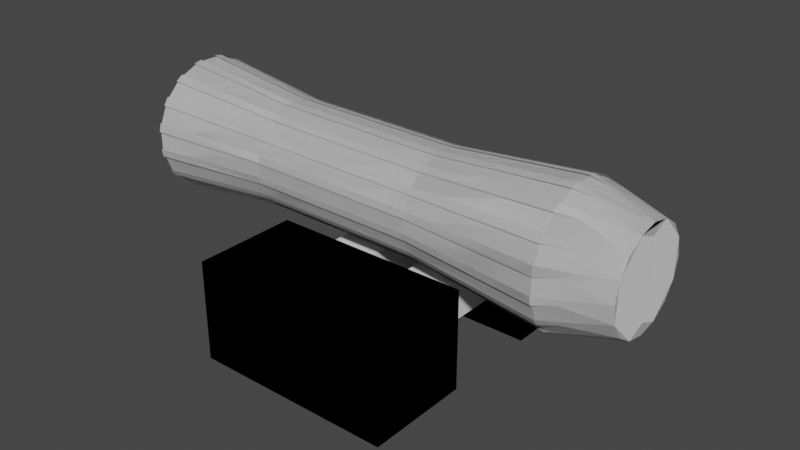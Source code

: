 # Source: cannon.blend  (saved by Blender 2.80.75; exported with 4.5.12 LTS)
import bpy
from mathutils import Matrix  # noqa: F401  (used for matrix-valued properties, if any)

bpy.ops.wm.read_factory_settings(use_empty=True)
scene = bpy.context.scene
scene.name = 'Scene'

# ---- collections
col_collection = bpy.data.collections.new('Collection'); scene.collection.children.link(col_collection)

# ---- materials (node trees are filled in below, after node groups)
mat_material = bpy.data.materials.new('Material')
mat_material.alpha_threshold = 0.0
mat_material.use_transparent_shadow = False
mat_material.line_color = (0.0, 0.0, 0.0, 1.0)

# ---- material node trees
mat_material.use_nodes = True; mat_material.node_tree.nodes.clear()
_N = mat_material.node_tree.nodes; _L = mat_material.node_tree.links
n0 = _N.new('ShaderNodeOutputMaterial'); n0.name = 'Material Output'; n0.location = (300, 300)
n1 = _N.new('ShaderNodeBsdfPrincipled'); n1.name = 'Principled BSDF'; n1.location = (10, 300)
n1.distribution = 'GGX'
n1.subsurface_method = 'BURLEY'
n1.inputs[2].default_value = 0.4
n1.inputs[3].default_value = 1.45
n1.inputs[27].default_value = (0.0, 0.0, 0.0, 1.0)
n1.inputs[28].default_value = 1.0
_L.new(n1.outputs[0], n0.inputs[0])
n0.is_active_output = True

# ---- world
world_world = bpy.data.worlds.new('World'); scene.world = world_world
world_world.use_nodes = True; world_world.node_tree.nodes.clear()
_N = world_world.node_tree.nodes; _L = world_world.node_tree.links
n0 = _N.new('ShaderNodeOutputWorld'); n0.name = 'World Output'; n0.location = (300, 300)
n1 = _N.new('ShaderNodeBackground'); n1.name = 'Background'; n1.location = (10, 300)
n1.inputs[0].default_value = (0.05088, 0.05088, 0.05088, 1.0)
_L.new(n1.outputs[0], n0.inputs[0])
n0.is_active_output = True
world_world.color = (0.05088, 0.05088, 0.05088)
world_world.use_sun_shadow = False
world_world.sun_shadow_jitter_overblur = 0.0

# ---- meshes
me_cube = bpy.data.meshes.new('Cube')
me_cube.from_pydata([(0.7043, 0.3671, 0.3509), (0.7043, 0.3671, -0.3509), (0.7043, -0.3671, 0.3509), (0.7043, -0.3671, -0.3509), (-0.7043, 0.3671, 0.3509), (-0.7043, 0.3671, -0.3509), (-0.7043, -0.3671, 0.3509), (-0.7043, -0.3671, -0.3509), (0.7043, 0.3671, 0.3509), (0.7043, 0.3671, -0.3509), (0.7043, -0.3671, 0.3509), (0.7043, -0.3671, -0.3509), (-0.7043, 0.3671, 0.3509), (-0.7043, 0.3671, -0.3509), (-0.7043, -0.3671, 0.3509), (-0.7043, -0.3671, -0.3509)], [], [(0, 2, 6, 4), (3, 7, 6, 2), (7, 5, 4, 6), (5, 7, 3, 1), (1, 3, 2, 0), (5, 1, 0, 4), (8, 12, 14, 10), (11, 10, 14, 15), (15, 14, 12, 13), (13, 9, 11, 15), (9, 8, 10, 11), (13, 12, 8, 9)])
_uv = me_cube.uv_layers.new(name='UVMap')
_uv.uv.foreach_set('vector', [0.375, 0.0, 0.375, 0.25, 0.625, 0.25, 0.625, 0.0, 0.375, 0.25, 0.375, 0.5, 0.625, 0.5, 0.625, 0.25, 0.375, 0.5, 0.375, 0.75, 0.625, 0.75, 0.625, 0.5, 0.375, 0.75, 0.375, 1.0, 0.625, 1.0, 0.625, 0.75, 0.125, 0.5, 0.125, 0.75, 0.375, 0.75, 0.375, 0.5, 0.625, 0.5, 0.625, 0.75, 0.875, 0.75, 0.875, 0.5, 0.375, 0.0, 0.625, 0.0, 0.625, 0.25, 0.375, 0.25, 0.375, 0.25, 0.625, 0.25, 0.625, 0.5, 0.375, 0.5, 0.375, 0.5, 0.625, 0.5, 0.625, 0.75, 0.375, 0.75, 0.375, 0.75, 0.625, 0.75, 0.625, 1.0, 0.375, 1.0, 0.125, 0.5, 0.375, 0.5, 0.375, 0.75, 0.125, 0.75, 0.625, 0.5, 0.875, 0.5, 0.875, 0.75, 0.625, 0.75])
me_cube.materials.append(mat_material)
me_cube.use_remesh_preserve_volume = False
me_cube.use_remesh_preserve_attributes = False
me_cube.use_mirror_vertex_groups = False
me_cube.update()
me_cube_001 = bpy.data.meshes.new('Cube.001')
me_cube_001.from_pydata([(0.7043, 0.3671, 0.3509), (0.7043, 0.3671, -0.3509), (0.7043, -0.3671, 0.3509), (0.7043, -0.3671, -0.3509), (-0.7043, 0.3671, 0.3509), (-0.7043, 0.3671, -0.3509), (-0.7043, -0.3671, 0.3509), (-0.7043, -0.3671, -0.3509), (0.7043, 0.3671, 0.3509), (0.7043, 0.3671, -0.3509), (0.7043, -0.3671, 0.3509), (0.7043, -0.3671, -0.3509), (-0.7043, 0.3671, 0.3509), (-0.7043, 0.3671, -0.3509), (-0.7043, -0.3671, 0.3509), (-0.7043, -0.3671, -0.3509)], [], [(0, 2, 6, 4), (3, 7, 6, 2), (7, 5, 4, 6), (5, 7, 3, 1), (1, 3, 2, 0), (5, 1, 0, 4), (8, 12, 14, 10), (11, 10, 14, 15), (15, 14, 12, 13), (13, 9, 11, 15), (9, 8, 10, 11), (13, 12, 8, 9)])
_uv = me_cube_001.uv_layers.new(name='UVMap')
_uv.uv.foreach_set('vector', [0.375, 0.0, 0.375, 0.25, 0.625, 0.25, 0.625, 0.0, 0.375, 0.25, 0.375, 0.5, 0.625, 0.5, 0.625, 0.25, 0.375, 0.5, 0.375, 0.75, 0.625, 0.75, 0.625, 0.5, 0.375, 0.75, 0.375, 1.0, 0.625, 1.0, 0.625, 0.75, 0.125, 0.5, 0.125, 0.75, 0.375, 0.75, 0.375, 0.5, 0.625, 0.5, 0.625, 0.75, 0.875, 0.75, 0.875, 0.5, 0.375, 0.0, 0.625, 0.0, 0.625, 0.25, 0.375, 0.25, 0.375, 0.25, 0.625, 0.25, 0.625, 0.5, 0.375, 0.5, 0.375, 0.5, 0.625, 0.5, 0.625, 0.75, 0.375, 0.75, 0.375, 0.75, 0.625, 0.75, 0.625, 1.0, 0.375, 1.0, 0.125, 0.5, 0.375, 0.5, 0.375, 0.75, 0.125, 0.75, 0.625, 0.5, 0.875, 0.5, 0.875, 0.75, 0.625, 0.75])
me_cube_001.materials.append(mat_material)
me_cube_001.use_remesh_preserve_volume = False
me_cube_001.use_remesh_preserve_attributes = False
me_cube_001.use_mirror_vertex_groups = False
me_cube_001.update()
me_cylinder_001 = bpy.data.meshes.new('Cylinder.001')
me_cylinder_001.from_pydata([(-1.719, 0.4625, 0.14), (-1.722, 0.4625, -0.1086), (1.324, 0.4582, 0.1123), (1.771, 0.3531, -0.01615), (1.322, 0.4582, -0.1364), (-1.721, 0.4749, -0.04646), (-1.723, 0.3797, -0.2762), (1.769, 0.3262, -0.1513), (1.32, 0.3758, -0.3023), (1.322, 0.4709, -0.07258), (-1.723, 0.415, -0.2235), (-1.724, 0.2391, -0.3993), (1.768, 0.2497, -0.2659), (1.319, 0.2361, -0.424), (1.321, 0.4119, -0.2482), (-1.724, 0.2919, -0.3641), (-1.725, 0.06215, -0.4592), (1.768, 0.1351, -0.3424), (1.319, 0.06051, -0.483), (1.32, 0.2902, -0.3879), (-1.725, 0.1243, -0.4469), (-1.725, -0.1243, -0.4469), (1.767, -2.178e-08, -0.3693), (1.319, -0.1243, -0.4703), (1.319, 0.1243, -0.4703), (-1.725, -0.06215, -0.4592), (-1.724, -0.2919, -0.3641), (1.768, -0.1351, -0.3424), (1.32, -0.2902, -0.3879), (1.319, -0.06051, -0.483), (-1.724, -0.2391, -0.3993), (-1.723, -0.415, -0.2235), (1.768, -0.2497, -0.2659), (1.321, -0.4119, -0.2482), (1.319, -0.2361, -0.424), (-1.723, -0.3797, -0.2762), (-1.721, -0.4749, -0.04646), (1.769, -0.3262, -0.1513), (1.322, -0.4709, -0.07258), (1.32, -0.3758, -0.3023), (-1.722, -0.4625, -0.1086), (-1.719, -0.4625, 0.14), (1.771, -0.3531, -0.01615), (1.324, -0.4582, 0.1123), (1.322, -0.4582, -0.1364), (-1.72, -0.4749, 0.07785), (-1.718, -0.3797, 0.3076), (1.772, -0.3262, 0.119), (1.326, -0.3758, 0.2782), (1.324, -0.4709, 0.04844), (-1.718, -0.415, 0.2549), (-1.717, -0.2392, 0.4307), (1.773, -0.2497, 0.2335), (1.327, -0.2361, 0.3999), (1.325, -0.4119, 0.2241), (-1.717, -0.2919, 0.3955), (-1.716, -0.06215, 0.4906), (1.774, -0.1351, 0.3101), (1.327, -0.06051, 0.4589), (1.326, -0.2902, 0.3637), (-1.716, -0.1243, 0.4783), (-1.716, 0.1243, 0.4783), (1.774, -2.178e-08, 0.337), (1.327, 0.1243, 0.4462), (1.327, -0.1243, 0.4462), (-1.716, 0.06215, 0.4906), (-1.717, 0.2919, 0.3955), (1.774, 0.1351, 0.3101), (1.326, 0.2902, 0.3637), (1.327, 0.06051, 0.4589), (-1.717, 0.2392, 0.4307), (-1.718, 0.415, 0.2549), (1.773, 0.2497, 0.2335), (1.325, 0.4119, 0.2241), (1.327, 0.2361, 0.3999), (-1.718, 0.3797, 0.3076), (-1.72, 0.4749, 0.07785), (1.772, 0.3262, 0.119), (1.324, 0.4709, 0.04844), (1.326, 0.3758, 0.2782), (-0.8538, 0.3684, 0.107), (-0.2465, 0.3675, 0.1015), (0.3608, 0.3667, 0.09595), (0.359, 0.3667, -0.1025), (-0.2483, 0.3675, -0.09698), (-0.8557, 0.3684, -0.09144), (0.3578, 0.3008, -0.2353), (-0.2496, 0.3016, -0.2301), (-0.8569, 0.3024, -0.2249), (-0.8552, 0.3783, -0.0415), (-0.2479, 0.3775, -0.04672), (0.3594, 0.3767, -0.05193), (0.3569, 0.1891, -0.3327), (-0.2504, 0.1897, -0.3278), (-0.8578, 0.1903, -0.3229), (-0.8565, 0.3307, -0.1825), (-0.2492, 0.33, -0.1875), (0.3581, 0.3294, -0.1924), (0.3564, 0.04864, -0.38), (-0.2509, 0.04897, -0.3753), (-0.8582, 0.0493, -0.3705), (-0.8575, 0.2327, -0.2946), (-0.2502, 0.2323, -0.2993), (0.3571, 0.232, -0.3041), (0.3565, -0.09923, -0.37), (-0.2508, -0.09923, -0.3653), (-0.8581, -0.09923, -0.3606), (-0.8581, 0.09923, -0.3606), (-0.2508, 0.09923, -0.3653), (0.3565, 0.09923, -0.37), (0.3571, -0.232, -0.3041), (-0.2502, -0.2323, -0.2993), (-0.8575, -0.2327, -0.2946), (-0.8582, -0.0493, -0.3705), (-0.2509, -0.04897, -0.3753), (0.3564, -0.04864, -0.38), (0.3581, -0.3294, -0.1924), (-0.2492, -0.33, -0.1875), (-0.8565, -0.3307, -0.1825), (-0.8578, -0.1903, -0.3229), (-0.2504, -0.1897, -0.3278), (0.3569, -0.1891, -0.3327), (0.3594, -0.3767, -0.05193), (-0.2479, -0.3775, -0.04672), (-0.8552, -0.3783, -0.0415), (-0.8569, -0.3024, -0.2249), (-0.2496, -0.3016, -0.2301), (0.3578, -0.3008, -0.2353), (0.3608, -0.3667, 0.09595), (-0.2465, -0.3675, 0.1015), (-0.8538, -0.3684, 0.107), (-0.8557, -0.3684, -0.09144), (-0.2483, -0.3675, -0.09698), (0.359, -0.3667, -0.1025), (0.362, -0.3008, 0.2287), (-0.2453, -0.3016, 0.2346), (-0.8526, -0.3024, 0.2405), (-0.8543, -0.3783, 0.0571), (-0.247, -0.3775, 0.05123), (0.3603, -0.3767, 0.04536), (0.3629, -0.1891, 0.3262), (-0.2444, -0.1897, 0.3323), (-0.8517, -0.1903, 0.3385), (-0.853, -0.3307, 0.1981), (-0.2457, -0.33, 0.192), (0.3616, -0.3294, 0.1858), (0.3633, -0.04864, 0.3735), (-0.244, -0.04897, 0.3798), (-0.8513, -0.0493, 0.3861), (-0.852, -0.2327, 0.3102), (-0.2447, -0.2323, 0.3039), (0.3626, -0.232, 0.2975), (0.3632, 0.09923, 0.3634), (-0.2441, 0.09923, 0.3698), (-0.8514, 0.09923, 0.3762), (-0.8514, -0.09923, 0.3762), (-0.2441, -0.09923, 0.3698), (0.3632, -0.09923, 0.3634), (0.3626, 0.232, 0.2975), (-0.2447, 0.2323, 0.3039), (-0.852, 0.2327, 0.3102), (-0.8513, 0.0493, 0.3861), (-0.244, 0.04897, 0.3798), (0.3633, 0.04864, 0.3735), (0.3616, 0.3294, 0.1858), (-0.2457, 0.33, 0.192), (-0.853, 0.3307, 0.1981), (-0.8517, 0.1903, 0.3385), (-0.2444, 0.1897, 0.3323), (0.3629, 0.1891, 0.3262), (0.3603, 0.3767, 0.04536), (-0.247, 0.3775, 0.05123), (-0.8543, 0.3783, 0.0571), (-0.8526, 0.3024, 0.2405), (-0.2453, 0.3016, 0.2346), (0.362, 0.3008, 0.2287), (-1.719, 0.4625, 0.14), (-1.722, 0.4625, -0.1086), (1.324, 0.4582, 0.1123), (1.771, 0.3531, -0.01615), (1.322, 0.4582, -0.1364), (-1.721, 0.4749, -0.04646), (-1.723, 0.3797, -0.2762), (1.769, 0.3262, -0.1513), (1.32, 0.3758, -0.3023), (1.322, 0.4709, -0.07258), (-1.723, 0.415, -0.2235), (-1.724, 0.2391, -0.3993), (1.768, 0.2497, -0.2659), (1.319, 0.2361, -0.424), (1.321, 0.4119, -0.2482), (-1.724, 0.2919, -0.3641), (-1.725, 0.06215, -0.4592), (1.768, 0.1351, -0.3424), (1.319, 0.06051, -0.483), (1.32, 0.2902, -0.3879), (-1.725, 0.1243, -0.4469), (-1.725, -0.1243, -0.4469), (1.767, -2.178e-08, -0.3693), (1.319, -0.1243, -0.4703), (1.319, 0.1243, -0.4703), (-1.725, -0.06215, -0.4592), (-1.724, -0.2919, -0.3641), (1.768, -0.1351, -0.3424), (1.32, -0.2902, -0.3879), (1.319, -0.06051, -0.483), (-1.724, -0.2391, -0.3993), (-1.723, -0.415, -0.2235), (1.768, -0.2497, -0.2659), (1.321, -0.4119, -0.2482), (1.319, -0.2361, -0.424), (-1.723, -0.3797, -0.2762), (-1.721, -0.4749, -0.04646), (1.769, -0.3262, -0.1513), (1.322, -0.4709, -0.07258), (1.32, -0.3758, -0.3023), (-1.722, -0.4625, -0.1086), (-1.719, -0.4625, 0.14), (1.771, -0.3531, -0.01615), (1.324, -0.4582, 0.1123), (1.322, -0.4582, -0.1364), (-1.72, -0.4749, 0.07785), (-1.718, -0.3797, 0.3076), (1.772, -0.3262, 0.119), (1.326, -0.3758, 0.2782), (1.324, -0.4709, 0.04844), (-1.718, -0.415, 0.2549), (-1.717, -0.2392, 0.4307), (1.773, -0.2497, 0.2335), (1.327, -0.2361, 0.3999), (1.325, -0.4119, 0.2241), (-1.717, -0.2919, 0.3955), (-1.716, -0.06215, 0.4906), (1.774, -0.1351, 0.3101), (1.327, -0.06051, 0.4589), (1.326, -0.2902, 0.3637), (-1.716, -0.1243, 0.4783), (-1.716, 0.1243, 0.4783), (1.774, -2.178e-08, 0.337), (1.327, 0.1243, 0.4462), (1.327, -0.1243, 0.4462), (-1.716, 0.06215, 0.4906), (-1.717, 0.2919, 0.3955), (1.774, 0.1351, 0.3101), (1.326, 0.2902, 0.3637), (1.327, 0.06051, 0.4589), (-1.717, 0.2392, 0.4307), (-1.718, 0.415, 0.2549), (1.773, 0.2497, 0.2335), (1.325, 0.4119, 0.2241), (1.327, 0.2361, 0.3999), (-1.718, 0.3797, 0.3076), (-1.72, 0.4749, 0.07785), (1.772, 0.3262, 0.119), (1.324, 0.4709, 0.04844), (1.326, 0.3758, 0.2782), (-0.8538, 0.3684, 0.107), (-0.2465, 0.3675, 0.1015), (0.3608, 0.3667, 0.09595), (0.359, 0.3667, -0.1025), (-0.2483, 0.3675, -0.09698), (-0.8557, 0.3684, -0.09144), (0.3578, 0.3008, -0.2353), (-0.2496, 0.3016, -0.2301), (-0.8569, 0.3024, -0.2249), (-0.8552, 0.3783, -0.0415), (-0.2479, 0.3775, -0.04672), (0.3594, 0.3767, -0.05193), (0.3569, 0.1891, -0.3327), (-0.2504, 0.1897, -0.3278), (-0.8578, 0.1903, -0.3229), (-0.8565, 0.3307, -0.1825), (-0.2492, 0.33, -0.1875), (0.3581, 0.3294, -0.1924), (0.3564, 0.04864, -0.38), (-0.2509, 0.04897, -0.3753), (-0.8582, 0.0493, -0.3705), (-0.8575, 0.2327, -0.2946), (-0.2502, 0.2323, -0.2993), (0.3571, 0.232, -0.3041), (0.3565, -0.09923, -0.37), (-0.2508, -0.09923, -0.3653), (-0.8581, -0.09923, -0.3606), (-0.8581, 0.09923, -0.3606), (-0.2508, 0.09923, -0.3653), (0.3565, 0.09923, -0.37), (0.3571, -0.232, -0.3041), (-0.2502, -0.2323, -0.2993), (-0.8575, -0.2327, -0.2946), (-0.8582, -0.0493, -0.3705), (-0.2509, -0.04897, -0.3753), (0.3564, -0.04864, -0.38), (0.3581, -0.3294, -0.1924), (-0.2492, -0.33, -0.1875), (-0.8565, -0.3307, -0.1825), (-0.8578, -0.1903, -0.3229), (-0.2504, -0.1897, -0.3278), (0.3569, -0.1891, -0.3327), (0.3594, -0.3767, -0.05193), (-0.2479, -0.3775, -0.04672), (-0.8552, -0.3783, -0.0415), (-0.8569, -0.3024, -0.2249), (-0.2496, -0.3016, -0.2301), (0.3578, -0.3008, -0.2353), (0.3608, -0.3667, 0.09595), (-0.2465, -0.3675, 0.1015), (-0.8538, -0.3684, 0.107), (-0.8557, -0.3684, -0.09144), (-0.2483, -0.3675, -0.09698), (0.359, -0.3667, -0.1025), (0.362, -0.3008, 0.2287), (-0.2453, -0.3016, 0.2346), (-0.8526, -0.3024, 0.2405), (-0.8543, -0.3783, 0.0571), (-0.247, -0.3775, 0.05123), (0.3603, -0.3767, 0.04536), (0.3629, -0.1891, 0.3262), (-0.2444, -0.1897, 0.3323), (-0.8517, -0.1903, 0.3385), (-0.853, -0.3307, 0.1981), (-0.2457, -0.33, 0.192), (0.3616, -0.3294, 0.1858), (0.3633, -0.04864, 0.3735), (-0.244, -0.04897, 0.3798), (-0.8513, -0.0493, 0.3861), (-0.852, -0.2327, 0.3102), (-0.2447, -0.2323, 0.3039), (0.3626, -0.232, 0.2975), (0.3632, 0.09923, 0.3634), (-0.2441, 0.09923, 0.3698), (-0.8514, 0.09923, 0.3762), (-0.8514, -0.09923, 0.3762), (-0.2441, -0.09923, 0.3698), (0.3632, -0.09923, 0.3634), (0.3626, 0.232, 0.2975), (-0.2447, 0.2323, 0.3039), (-0.852, 0.2327, 0.3102), (-0.8513, 0.0493, 0.3861), (-0.244, 0.04897, 0.3798), (0.3633, 0.04864, 0.3735), (0.3616, 0.3294, 0.1858), (-0.2457, 0.33, 0.192), (-0.853, 0.3307, 0.1981), (-0.8517, 0.1903, 0.3385), (-0.2444, 0.1897, 0.3323), (0.3629, 0.1891, 0.3262), (0.3603, 0.3767, 0.04536), (-0.247, 0.3775, 0.05123), (-0.8543, 0.3783, 0.0571), (-0.8526, 0.3024, 0.2405), (-0.2453, 0.3016, 0.2346), (0.362, 0.3008, 0.2287)], [], [(170, 82, 2, 78), (92, 103, 19, 13), (98, 109, 24, 18), (104, 115, 29, 23), (110, 121, 34, 28), (116, 127, 39, 33), (122, 133, 44, 38), (128, 139, 49, 43), (134, 145, 54, 48), (140, 151, 59, 53), (146, 58, 64, 157), (152, 163, 69, 63), (158, 169, 74, 68), (164, 175, 79, 73), (3, 77, 72, 67, 62, 57, 52, 47, 42, 37, 32, 27, 22, 17, 12, 7), (86, 97, 14, 8), (2, 3, 4), (7, 8, 9), (12, 13, 14), (17, 18, 19), (22, 23, 24), (27, 28, 29), (32, 33, 34), (37, 38, 39), (42, 43, 44), (47, 48, 49), (52, 53, 54), (57, 58, 59), (62, 63, 64), (67, 68, 69), (72, 73, 74), (77, 78, 79), (82, 83, 4, 2), (3, 7, 9, 4), (88, 89, 5, 6), (7, 12, 14, 8), (94, 95, 10, 11), (12, 17, 19, 13), (100, 101, 15, 16), (17, 22, 24, 18), (106, 107, 20, 21), (22, 27, 29, 23), (112, 113, 25, 26), (27, 32, 34, 28), (118, 119, 30, 31), (32, 37, 39, 33), (124, 125, 35, 36), (37, 42, 44, 38), (130, 131, 40, 41), (42, 47, 49, 43), (136, 137, 45, 46), (47, 52, 54, 48), (142, 143, 50, 51), (52, 57, 59, 53), (148, 149, 55, 56), (57, 62, 64, 58), (154, 155, 60, 61), (62, 67, 69, 63), (160, 161, 65, 66), (67, 72, 74, 68), (166, 167, 70, 71), (72, 77, 79, 73), (172, 173, 75, 76), (77, 3, 2, 78), (83, 91, 9, 4), (1, 5, 89, 85), (85, 89, 90, 84), (84, 90, 91, 83), (78, 79, 175, 170), (170, 175, 174, 171), (171, 174, 173, 172), (73, 74, 169, 164), (164, 169, 168, 165), (165, 168, 167, 166), (68, 69, 163, 158), (158, 163, 162, 159), (159, 162, 161, 160), (63, 64, 157, 152), (152, 157, 156, 153), (153, 156, 155, 154), (58, 59, 151, 146), (146, 151, 150, 147), (147, 150, 149, 148), (53, 54, 145, 140), (140, 145, 144, 141), (141, 144, 143, 142), (48, 49, 139, 134), (134, 139, 138, 135), (135, 138, 137, 136), (43, 44, 133, 128), (128, 133, 132, 129), (129, 132, 131, 130), (38, 39, 127, 122), (122, 127, 126, 123), (123, 126, 125, 124), (33, 34, 121, 116), (116, 121, 120, 117), (117, 120, 119, 118), (28, 29, 115, 110), (110, 115, 114, 111), (111, 114, 113, 112), (23, 24, 109, 104), (104, 109, 108, 105), (105, 108, 107, 106), (18, 19, 103, 98), (98, 103, 102, 99), (99, 102, 101, 100), (13, 14, 97, 92), (92, 97, 96, 93), (93, 96, 95, 94), (8, 9, 91, 86), (86, 91, 90, 87), (87, 90, 89, 88), (0, 1, 85, 80), (80, 85, 84, 81), (81, 84, 83, 82), (6, 10, 95, 88), (88, 95, 96, 87), (87, 96, 97, 86), (71, 75, 173, 166), (166, 173, 174, 165), (165, 174, 175, 164), (66, 70, 167, 160), (160, 167, 168, 159), (159, 168, 169, 158), (61, 65, 161, 154), (154, 161, 162, 153), (153, 162, 163, 152), (56, 148, 155, 60), (148, 147, 156, 155), (147, 146, 157, 156), (51, 55, 149, 142), (142, 149, 150, 141), (141, 150, 151, 140), (46, 50, 143, 136), (136, 143, 144, 135), (135, 144, 145, 134), (41, 45, 137, 130), (130, 137, 138, 129), (129, 138, 139, 128), (36, 40, 131, 124), (124, 131, 132, 123), (123, 132, 133, 122), (31, 35, 125, 118), (118, 125, 126, 117), (117, 126, 127, 116), (26, 30, 119, 112), (112, 119, 120, 111), (111, 120, 121, 110), (21, 25, 113, 106), (106, 113, 114, 105), (105, 114, 115, 104), (16, 20, 107, 100), (100, 107, 108, 99), (99, 108, 109, 98), (11, 15, 101, 94), (94, 101, 102, 93), (93, 102, 103, 92), (76, 0, 80, 172), (172, 80, 81, 171), (171, 81, 82, 170), (346, 254, 178, 258), (268, 189, 195, 279), (274, 194, 200, 285), (280, 199, 205, 291), (286, 204, 210, 297), (292, 209, 215, 303), (298, 214, 220, 309), (304, 219, 225, 315), (310, 224, 230, 321), (316, 229, 235, 327), (322, 333, 240, 234), (328, 239, 245, 339), (334, 244, 250, 345), (340, 249, 255, 351), (179, 183, 188, 193, 198, 203, 208, 213, 218, 223, 228, 233, 238, 243, 248, 253), (262, 184, 190, 273), (178, 180, 179), (183, 185, 184), (188, 190, 189), (193, 195, 194), (198, 200, 199), (203, 205, 204), (208, 210, 209), (213, 215, 214), (218, 220, 219), (223, 225, 224), (228, 230, 229), (233, 235, 234), (238, 240, 239), (243, 245, 244), (248, 250, 249), (253, 255, 254), (258, 178, 180, 259), (179, 180, 185, 183), (264, 182, 181, 265), (183, 184, 190, 188), (270, 187, 186, 271), (188, 189, 195, 193), (276, 192, 191, 277), (193, 194, 200, 198), (282, 197, 196, 283), (198, 199, 205, 203), (288, 202, 201, 289), (203, 204, 210, 208), (294, 207, 206, 295), (208, 209, 215, 213), (300, 212, 211, 301), (213, 214, 220, 218), (306, 217, 216, 307), (218, 219, 225, 223), (312, 222, 221, 313), (223, 224, 230, 228), (318, 227, 226, 319), (228, 229, 235, 233), (324, 232, 231, 325), (233, 234, 240, 238), (330, 237, 236, 331), (238, 239, 245, 243), (336, 242, 241, 337), (243, 244, 250, 248), (342, 247, 246, 343), (248, 249, 255, 253), (348, 252, 251, 349), (253, 254, 178, 179), (259, 180, 185, 267), (177, 261, 265, 181), (261, 260, 266, 265), (260, 259, 267, 266), (254, 346, 351, 255), (346, 347, 350, 351), (347, 348, 349, 350), (249, 340, 345, 250), (340, 341, 344, 345), (341, 342, 343, 344), (244, 334, 339, 245), (334, 335, 338, 339), (335, 336, 337, 338), (239, 328, 333, 240), (328, 329, 332, 333), (329, 330, 331, 332), (234, 322, 327, 235), (322, 323, 326, 327), (323, 324, 325, 326), (229, 316, 321, 230), (316, 317, 320, 321), (317, 318, 319, 320), (224, 310, 315, 225), (310, 311, 314, 315), (311, 312, 313, 314), (219, 304, 309, 220), (304, 305, 308, 309), (305, 306, 307, 308), (214, 298, 303, 215), (298, 299, 302, 303), (299, 300, 301, 302), (209, 292, 297, 210), (292, 293, 296, 297), (293, 294, 295, 296), (204, 286, 291, 205), (286, 287, 290, 291), (287, 288, 289, 290), (199, 280, 285, 200), (280, 281, 284, 285), (281, 282, 283, 284), (194, 274, 279, 195), (274, 275, 278, 279), (275, 276, 277, 278), (189, 268, 273, 190), (268, 269, 272, 273), (269, 270, 271, 272), (184, 262, 267, 185), (262, 263, 266, 267), (263, 264, 265, 266), (176, 256, 261, 177), (256, 257, 260, 261), (257, 258, 259, 260), (182, 264, 271, 186), (264, 263, 272, 271), (263, 262, 273, 272), (247, 342, 349, 251), (342, 341, 350, 349), (341, 340, 351, 350), (242, 336, 343, 246), (336, 335, 344, 343), (335, 334, 345, 344), (237, 330, 337, 241), (330, 329, 338, 337), (329, 328, 339, 338), (232, 236, 331, 324), (324, 331, 332, 323), (323, 332, 333, 322), (227, 318, 325, 231), (318, 317, 326, 325), (317, 316, 327, 326), (222, 312, 319, 226), (312, 311, 320, 319), (311, 310, 321, 320), (217, 306, 313, 221), (306, 305, 314, 313), (305, 304, 315, 314), (212, 300, 307, 216), (300, 299, 308, 307), (299, 298, 309, 308), (207, 294, 301, 211), (294, 293, 302, 301), (293, 292, 303, 302), (202, 288, 295, 206), (288, 287, 296, 295), (287, 286, 297, 296), (197, 282, 289, 201), (282, 281, 290, 289), (281, 280, 291, 290), (192, 276, 283, 196), (276, 275, 284, 283), (275, 274, 285, 284), (187, 270, 277, 191), (270, 269, 278, 277), (269, 268, 279, 278), (252, 348, 256, 176), (348, 347, 257, 256), (347, 346, 258, 257), (35, 31, 207, 211), (61, 60, 236, 237), (40, 36, 212, 216), (21, 20, 196, 197), (45, 41, 217, 221), (76, 75, 251, 252), (36, 35, 211, 212), (50, 46, 222, 226), (55, 51, 227, 231), (51, 50, 226, 227), (11, 10, 186, 187), (56, 60, 236, 232), (66, 65, 241, 242), (65, 61, 237, 241), (26, 25, 201, 202), (5, 1, 177, 181), (1, 0, 176, 177), (70, 66, 242, 246), (0, 76, 252, 176), (41, 40, 216, 217), (75, 71, 247, 251), (10, 6, 182, 186), (56, 55, 231, 232), (15, 11, 187, 191), (16, 15, 191, 192), (20, 16, 192, 196), (71, 70, 246, 247), (31, 30, 206, 207), (25, 21, 197, 201), (30, 26, 202, 206), (46, 45, 221, 222), (6, 5, 181, 182)])
_uv = me_cylinder_001.uv_layers.new(name='UVMap')
_uv.uv.foreach_set('vector', [0.02056, 0.6399, 0.04194, 0.6399, 0.04204, 0.8718, 0.02046, 0.8718, 0.8331, 0.6399, 0.8544, 0.6399, 0.8545, 0.8718, 0.833, 0.8718, 0.7706, 0.6399, 0.7919, 0.6399, 0.792, 0.8718, 0.7705, 0.8718, 0.7081, 0.6399, 0.7294, 0.6399, 0.7295, 0.8718, 0.708, 0.8718, 0.6456, 0.6399, 0.6669, 0.6399, 0.667, 0.8718, 0.6455, 0.8718, 0.5831, 0.6399, 0.6044, 0.6399, 0.6045, 0.8718, 0.583, 0.8718, 0.5206, 0.6399, 0.5419, 0.6399, 0.542, 0.8718, 0.5205, 0.8718, 0.4581, 0.6399, 0.4794, 0.6399, 0.4795, 0.8718, 0.458, 0.8718, 0.3956, 0.6399, 0.4169, 0.6399, 0.417, 0.8718, 0.3955, 0.8718, 0.3331, 0.6399, 0.3544, 0.6399, 0.3545, 0.8718, 0.333, 0.8718, 0.2706, 0.6399, 0.2705, 0.8718, 0.292, 0.8718, 0.2919, 0.6399, 0.2081, 0.6399, 0.2294, 0.6399, 0.2295, 0.8718, 0.208, 0.8718, 0.1456, 0.6399, 0.1669, 0.6399, 0.167, 0.8718, 0.1455, 0.8718, 0.08306, 0.6399, 0.1044, 0.6399, 0.1045, 0.8718, 0.08296, 0.8718, 0.3068, 1.0, 0.1984, 1.0, 0.2112, 1.0, 0.2482, 1.0, 0.2931, 1.0, 0.3415, 1.0, 0.3918, 1.0, 0.443, 1.0, 0.4945, 1.0, 0.5457, 1.0, 0.596, 1.0, 0.6444, 1.0, 0.6893, 1.0, 0.7263, 1.0, 0.7391, 1.0, 0.6307, 1.0, 0.8956, 0.6399, 0.9169, 0.6399, 0.917, 0.8718, 0.8955, 0.8718, 0.04204, 0.8718, 0.008373, 1.0, 0.0, 0.8719, 0.6307, 1.0, 0.8954, 1.0, 0.3067, 1.0, 0.7391, 1.0, 0.833, 0.8718, 0.917, 0.8718, 0.7263, 1.0, 0.7705, 0.8718, 0.8545, 0.8718, 0.6893, 1.0, 0.708, 0.8718, 0.792, 0.8718, 0.6444, 1.0, 0.6455, 0.8718, 0.7295, 0.8718, 0.596, 1.0, 0.583, 0.8718, 0.667, 0.8718, 0.5457, 1.0, 0.5205, 0.8718, 0.6045, 0.8718, 0.4945, 1.0, 0.458, 0.8718, 0.542, 0.8718, 0.443, 1.0, 0.3955, 0.8718, 0.4795, 0.8718, 0.3918, 1.0, 0.333, 0.8718, 0.417, 0.8718, 0.3415, 1.0, 0.2705, 0.8718, 0.3545, 0.8718, 0.2931, 1.0, 0.208, 0.8718, 0.292, 0.8718, 0.2482, 1.0, 0.1455, 0.8718, 0.2295, 0.8718, 0.2112, 1.0, 0.08296, 0.8718, 0.167, 0.8718, 0.1984, 1.0, 0.02046, 0.8718, 0.1045, 0.8718, 0.04194, 0.6399, 0.0, 0.64, 0.0, 0.8719, 0.04204, 0.8718, 0.3068, 1.0, 0.6307, 1.0, 0.3067, 1.0, 0.6308, 1.0, 0.8957, 0.204, 0.9793, 0.204, 0.9792, 0.0, 0.8958, 0.0, 0.6307, 1.0, 0.7391, 1.0, 0.917, 0.8718, 0.8955, 0.8718, 0.8332, 0.204, 0.9168, 0.204, 0.9167, 0.0, 0.8333, 0.0, 0.7391, 1.0, 0.7263, 1.0, 0.8545, 0.8718, 0.833, 0.8718, 0.7707, 0.204, 0.8543, 0.204, 0.8542, 0.0, 0.7708, 0.0, 0.7263, 1.0, 0.6893, 1.0, 0.792, 0.8718, 0.7705, 0.8718, 0.7082, 0.204, 0.7918, 0.204, 0.7917, 0.0, 0.7083, 0.0, 0.6893, 1.0, 0.6444, 1.0, 0.7295, 0.8718, 0.708, 0.8718, 0.6457, 0.204, 0.7293, 0.204, 0.7292, 0.0, 0.6458, 0.0, 0.6444, 1.0, 0.596, 1.0, 0.667, 0.8718, 0.6455, 0.8718, 0.5832, 0.204, 0.6668, 0.204, 0.6667, 0.0, 0.5833, 0.0, 0.596, 1.0, 0.5457, 1.0, 0.6045, 0.8718, 0.583, 0.8718, 0.5207, 0.204, 0.6043, 0.204, 0.6042, 0.0, 0.5208, 0.0, 0.5457, 1.0, 0.4945, 1.0, 0.542, 0.8718, 0.5205, 0.8718, 0.4582, 0.204, 0.5418, 0.204, 0.5417, 0.0, 0.4583, 0.0, 0.4945, 1.0, 0.443, 1.0, 0.4795, 0.8718, 0.458, 0.8718, 0.3957, 0.204, 0.4793, 0.204, 0.4792, 0.0, 0.3958, 0.0, 0.443, 1.0, 0.3918, 1.0, 0.417, 0.8718, 0.3955, 0.8718, 0.3332, 0.204, 0.4168, 0.204, 0.4167, 0.0, 0.3333, 0.0, 0.3918, 1.0, 0.3415, 1.0, 0.3545, 0.8718, 0.333, 0.8718, 0.2707, 0.204, 0.3543, 0.204, 0.3542, 0.0, 0.2708, 0.0, 0.3415, 1.0, 0.2931, 1.0, 0.292, 0.8718, 0.2705, 0.8718, 0.2082, 0.204, 0.2918, 0.204, 0.2917, 0.0, 0.2083, 0.0, 0.2931, 1.0, 0.2482, 1.0, 0.2295, 0.8718, 0.208, 0.8718, 0.1457, 0.204, 0.2293, 0.204, 0.2292, 0.0, 0.1458, 0.0, 0.2482, 1.0, 0.2112, 1.0, 0.167, 0.8718, 0.1455, 0.8718, 0.08324, 0.204, 0.1668, 0.204, 0.1667, 0.0, 0.08333, 0.0, 0.2112, 1.0, 0.1984, 1.0, 0.1045, 0.8718, 0.08296, 0.8718, 0.02074, 0.204, 0.1043, 0.204, 0.1042, 0.0, 0.02083, 0.0, 0.1984, 1.0, 0.3068, 1.0, 0.04204, 0.8718, 0.02046, 0.8718, 0.9581, 0.6399, 0.9794, 0.6399, 0.9795, 0.8718, 0.958, 0.8718, 0.9583, 0.0, 0.9792, 0.0, 0.9793, 0.204, 0.9582, 0.204, 0.9582, 0.204, 0.9793, 0.204, 0.9793, 0.4219, 0.9582, 0.4219, 0.9582, 0.4219, 0.9793, 0.4219, 0.9794, 0.6399, 0.9581, 0.6399, 0.02046, 0.8718, 0.1045, 0.8718, 0.1044, 0.6399, 0.02056, 0.6399, 0.02056, 0.6399, 0.1044, 0.6399, 0.1043, 0.4219, 0.02065, 0.4219, 0.02065, 0.4219, 0.1043, 0.4219, 0.1043, 0.204, 0.02074, 0.204, 0.08296, 0.8718, 0.167, 0.8718, 0.1669, 0.6399, 0.08306, 0.6399, 0.08306, 0.6399, 0.1669, 0.6399, 0.1668, 0.4219, 0.08315, 0.4219, 0.08315, 0.4219, 0.1668, 0.4219, 0.1668, 0.204, 0.08324, 0.204, 0.1455, 0.8718, 0.2295, 0.8718, 0.2294, 0.6399, 0.1456, 0.6399, 0.1456, 0.6399, 0.2294, 0.6399, 0.2293, 0.4219, 0.1457, 0.4219, 0.1457, 0.4219, 0.2293, 0.4219, 0.2293, 0.204, 0.1457, 0.204, 0.208, 0.8718, 0.292, 0.8718, 0.2919, 0.6399, 0.2081, 0.6399, 0.2081, 0.6399, 0.2919, 0.6399, 0.2918, 0.4219, 0.2082, 0.4219, 0.2082, 0.4219, 0.2918, 0.4219, 0.2918, 0.204, 0.2082, 0.204, 0.2705, 0.8718, 0.3545, 0.8718, 0.3544, 0.6399, 0.2706, 0.6399, 0.2706, 0.6399, 0.3544, 0.6399, 0.3543, 0.4219, 0.2707, 0.4219, 0.2707, 0.4219, 0.3543, 0.4219, 0.3543, 0.204, 0.2707, 0.204, 0.333, 0.8718, 0.417, 0.8718, 0.4169, 0.6399, 0.3331, 0.6399, 0.3331, 0.6399, 0.4169, 0.6399, 0.4168, 0.4219, 0.3332, 0.4219, 0.3332, 0.4219, 0.4168, 0.4219, 0.4168, 0.204, 0.3332, 0.204, 0.3955, 0.8718, 0.4795, 0.8718, 0.4794, 0.6399, 0.3956, 0.6399, 0.3956, 0.6399, 0.4794, 0.6399, 0.4793, 0.4219, 0.3957, 0.4219, 0.3957, 0.4219, 0.4793, 0.4219, 0.4793, 0.204, 0.3957, 0.204, 0.458, 0.8718, 0.542, 0.8718, 0.5419, 0.6399, 0.4581, 0.6399, 0.4581, 0.6399, 0.5419, 0.6399, 0.5418, 0.4219, 0.4582, 0.4219, 0.4582, 0.4219, 0.5418, 0.4219, 0.5418, 0.204, 0.4582, 0.204, 0.5205, 0.8718, 0.6045, 0.8718, 0.6044, 0.6399, 0.5206, 0.6399, 0.5206, 0.6399, 0.6044, 0.6399, 0.6043, 0.4219, 0.5207, 0.4219, 0.5207, 0.4219, 0.6043, 0.4219, 0.6043, 0.204, 0.5207, 0.204, 0.583, 0.8718, 0.667, 0.8718, 0.6669, 0.6399, 0.5831, 0.6399, 0.5831, 0.6399, 0.6669, 0.6399, 0.6668, 0.4219, 0.5832, 0.4219, 0.5832, 0.4219, 0.6668, 0.4219, 0.6668, 0.204, 0.5832, 0.204, 0.6455, 0.8718, 0.7295, 0.8718, 0.7294, 0.6399, 0.6456, 0.6399, 0.6456, 0.6399, 0.7294, 0.6399, 0.7293, 0.4219, 0.6457, 0.4219, 0.6457, 0.4219, 0.7293, 0.4219, 0.7293, 0.204, 0.6457, 0.204, 0.708, 0.8718, 0.792, 0.8718, 0.7919, 0.6399, 0.7081, 0.6399, 0.7081, 0.6399, 0.7919, 0.6399, 0.7918, 0.4219, 0.7082, 0.4219, 0.7082, 0.4219, 0.7918, 0.4219, 0.7918, 0.204, 0.7082, 0.204, 0.7705, 0.8718, 0.8545, 0.8718, 0.8544, 0.6399, 0.7706, 0.6399, 0.7706, 0.6399, 0.8544, 0.6399, 0.8543, 0.4219, 0.7707, 0.4219, 0.7707, 0.4219, 0.8543, 0.4219, 0.8543, 0.204, 0.7707, 0.204, 0.833, 0.8718, 0.917, 0.8718, 0.9169, 0.6399, 0.8331, 0.6399, 0.8331, 0.6399, 0.9169, 0.6399, 0.9168, 0.4219, 0.8332, 0.4219, 0.8332, 0.4219, 0.9168, 0.4219, 0.9168, 0.204, 0.8332, 0.204, 0.8955, 0.8718, 0.9795, 0.8718, 0.9794, 0.6399, 0.8956, 0.6399, 0.8956, 0.6399, 0.9794, 0.6399, 0.9793, 0.4219, 0.8957, 0.4219, 0.8957, 0.4219, 0.9793, 0.4219, 0.9793, 0.204, 0.8957, 0.204, 0.04167, 0.0, 0.0, 0.0001244, 0.0, 0.2041, 0.04176, 0.204, 0.04176, 0.204, 0.0, 0.2041, 0.0, 0.4221, 0.04185, 0.4219, 0.04185, 0.4219, 0.0, 0.4221, 0.0, 0.64, 0.04194, 0.6399, 0.8958, 0.0, 0.9167, 0.0, 0.9168, 0.204, 0.8957, 0.204, 0.8957, 0.204, 0.9168, 0.204, 0.9168, 0.4219, 0.8957, 0.4219, 0.8957, 0.4219, 0.9168, 0.4219, 0.9169, 0.6399, 0.8956, 0.6399, 0.08333, 0.0, 0.1042, 0.0, 0.1043, 0.204, 0.08324, 0.204, 0.08324, 0.204, 0.1043, 0.204, 0.1043, 0.4219, 0.08315, 0.4219, 0.08315, 0.4219, 0.1043, 0.4219, 0.1044, 0.6399, 0.08306, 0.6399, 0.1458, 0.0, 0.1667, 0.0, 0.1668, 0.204, 0.1457, 0.204, 0.1457, 0.204, 0.1668, 0.204, 0.1668, 0.4219, 0.1457, 0.4219, 0.1457, 0.4219, 0.1668, 0.4219, 0.1669, 0.6399, 0.1456, 0.6399, 0.2083, 0.0, 0.2292, 0.0, 0.2293, 0.204, 0.2082, 0.204, 0.2082, 0.204, 0.2293, 0.204, 0.2293, 0.4219, 0.2082, 0.4219, 0.2082, 0.4219, 0.2293, 0.4219, 0.2294, 0.6399, 0.2081, 0.6399, 0.2708, 0.0, 0.2707, 0.204, 0.2918, 0.204, 0.2917, 0.0, 0.2707, 0.204, 0.2707, 0.4219, 0.2918, 0.4219, 0.2918, 0.204, 0.2707, 0.4219, 0.2706, 0.6399, 0.2919, 0.6399, 0.2918, 0.4219, 0.3333, 0.0, 0.3542, 0.0, 0.3543, 0.204, 0.3332, 0.204, 0.3332, 0.204, 0.3543, 0.204, 0.3543, 0.4219, 0.3332, 0.4219, 0.3332, 0.4219, 0.3543, 0.4219, 0.3544, 0.6399, 0.3331, 0.6399, 0.3958, 0.0, 0.4167, 0.0, 0.4168, 0.204, 0.3957, 0.204, 0.3957, 0.204, 0.4168, 0.204, 0.4168, 0.4219, 0.3957, 0.4219, 0.3957, 0.4219, 0.4168, 0.4219, 0.4169, 0.6399, 0.3956, 0.6399, 0.4583, 0.0, 0.4792, 0.0, 0.4793, 0.204, 0.4582, 0.204, 0.4582, 0.204, 0.4793, 0.204, 0.4793, 0.4219, 0.4582, 0.4219, 0.4582, 0.4219, 0.4793, 0.4219, 0.4794, 0.6399, 0.4581, 0.6399, 0.5208, 0.0, 0.5417, 0.0, 0.5418, 0.204, 0.5207, 0.204, 0.5207, 0.204, 0.5418, 0.204, 0.5418, 0.4219, 0.5207, 0.4219, 0.5207, 0.4219, 0.5418, 0.4219, 0.5419, 0.6399, 0.5206, 0.6399, 0.5833, 0.0, 0.6042, 0.0, 0.6043, 0.204, 0.5832, 0.204, 0.5832, 0.204, 0.6043, 0.204, 0.6043, 0.4219, 0.5832, 0.4219, 0.5832, 0.4219, 0.6043, 0.4219, 0.6044, 0.6399, 0.5831, 0.6399, 0.6458, 0.0, 0.6667, 0.0, 0.6668, 0.204, 0.6457, 0.204, 0.6457, 0.204, 0.6668, 0.204, 0.6668, 0.4219, 0.6457, 0.4219, 0.6457, 0.4219, 0.6668, 0.4219, 0.6669, 0.6399, 0.6456, 0.6399, 0.7083, 0.0, 0.7292, 0.0, 0.7293, 0.204, 0.7082, 0.204, 0.7082, 0.204, 0.7293, 0.204, 0.7293, 0.4219, 0.7082, 0.4219, 0.7082, 0.4219, 0.7293, 0.4219, 0.7294, 0.6399, 0.7081, 0.6399, 0.7708, 0.0, 0.7917, 0.0, 0.7918, 0.204, 0.7707, 0.204, 0.7707, 0.204, 0.7918, 0.204, 0.7918, 0.4219, 0.7707, 0.4219, 0.7707, 0.4219, 0.7918, 0.4219, 0.7919, 0.6399, 0.7706, 0.6399, 0.8333, 0.0, 0.8542, 0.0, 0.8543, 0.204, 0.8332, 0.204, 0.8332, 0.204, 0.8543, 0.204, 0.8543, 0.4219, 0.8332, 0.4219, 0.8332, 0.4219, 0.8543, 0.4219, 0.8544, 0.6399, 0.8331, 0.6399, 0.02083, 0.0, 0.04167, 0.0, 0.04176, 0.204, 0.02074, 0.204, 0.02074, 0.204, 0.04176, 0.204, 0.04185, 0.4219, 0.02065, 0.4219, 0.02065, 0.4219, 0.04185, 0.4219, 0.04194, 0.6399, 0.02056, 0.6399, 0.02056, 0.6399, 0.02046, 0.8718, 0.04204, 0.8718, 0.04194, 0.6399, 0.8331, 0.6399, 0.833, 0.8718, 0.8545, 0.8718, 0.8544, 0.6399, 0.7706, 0.6399, 0.7705, 0.8718, 0.792, 0.8718, 0.7919, 0.6399, 0.7081, 0.6399, 0.708, 0.8718, 0.7295, 0.8718, 0.7294, 0.6399, 0.6456, 0.6399, 0.6455, 0.8718, 0.667, 0.8718, 0.6669, 0.6399, 0.5831, 0.6399, 0.583, 0.8718, 0.6045, 0.8718, 0.6044, 0.6399, 0.5206, 0.6399, 0.5205, 0.8718, 0.542, 0.8718, 0.5419, 0.6399, 0.4581, 0.6399, 0.458, 0.8718, 0.4795, 0.8718, 0.4794, 0.6399, 0.3956, 0.6399, 0.3955, 0.8718, 0.417, 0.8718, 0.4169, 0.6399, 0.3331, 0.6399, 0.333, 0.8718, 0.3545, 0.8718, 0.3544, 0.6399, 0.2706, 0.6399, 0.2919, 0.6399, 0.292, 0.8718, 0.2705, 0.8718, 0.2081, 0.6399, 0.208, 0.8718, 0.2295, 0.8718, 0.2294, 0.6399, 0.1456, 0.6399, 0.1455, 0.8718, 0.167, 0.8718, 0.1669, 0.6399, 0.08306, 0.6399, 0.08296, 0.8718, 0.1045, 0.8718, 0.1044, 0.6399, 0.3068, 1.0, 0.6307, 1.0, 0.7391, 1.0, 0.7263, 1.0, 0.6893, 1.0, 0.6444, 1.0, 0.596, 1.0, 0.5457, 1.0, 0.4945, 1.0, 0.443, 1.0, 0.3918, 1.0, 0.3415, 1.0, 0.2931, 1.0, 0.2482, 1.0, 0.2112, 1.0, 0.1984, 1.0, 0.8956, 0.6399, 0.8955, 0.8718, 0.917, 0.8718, 0.9169, 0.6399, 0.04204, 0.8718, 0.0, 0.8719, 0.008373, 1.0, 0.6307, 1.0, 0.3067, 1.0, 0.8954, 1.0, 0.7391, 1.0, 0.917, 0.8718, 0.833, 0.8718, 0.7263, 1.0, 0.8545, 0.8718, 0.7705, 0.8718, 0.6893, 1.0, 0.792, 0.8718, 0.708, 0.8718, 0.6444, 1.0, 0.7295, 0.8718, 0.6455, 0.8718, 0.596, 1.0, 0.667, 0.8718, 0.583, 0.8718, 0.5457, 1.0, 0.6045, 0.8718, 0.5205, 0.8718, 0.4945, 1.0, 0.542, 0.8718, 0.458, 0.8718, 0.443, 1.0, 0.4795, 0.8718, 0.3955, 0.8718, 0.3918, 1.0, 0.417, 0.8718, 0.333, 0.8718, 0.3415, 1.0, 0.3545, 0.8718, 0.2705, 0.8718, 0.2931, 1.0, 0.292, 0.8718, 0.208, 0.8718, 0.2482, 1.0, 0.2295, 0.8718, 0.1455, 0.8718, 0.2112, 1.0, 0.167, 0.8718, 0.08296, 0.8718, 0.1984, 1.0, 0.1045, 0.8718, 0.02046, 0.8718, 0.04194, 0.6399, 0.04204, 0.8718, 0.0, 0.8719, 0.0, 0.64, 0.3068, 1.0, 0.6308, 1.0, 0.3067, 1.0, 0.6307, 1.0, 0.8957, 0.204, 0.8958, 0.0, 0.9792, 0.0, 0.9793, 0.204, 0.6307, 1.0, 0.8955, 0.8718, 0.917, 0.8718, 0.7391, 1.0, 0.8332, 0.204, 0.8333, 0.0, 0.9167, 0.0, 0.9168, 0.204, 0.7391, 1.0, 0.833, 0.8718, 0.8545, 0.8718, 0.7263, 1.0, 0.7707, 0.204, 0.7708, 0.0, 0.8542, 0.0, 0.8543, 0.204, 0.7263, 1.0, 0.7705, 0.8718, 0.792, 0.8718, 0.6893, 1.0, 0.7082, 0.204, 0.7083, 0.0, 0.7917, 0.0, 0.7918, 0.204, 0.6893, 1.0, 0.708, 0.8718, 0.7295, 0.8718, 0.6444, 1.0, 0.6457, 0.204, 0.6458, 0.0, 0.7292, 0.0, 0.7293, 0.204, 0.6444, 1.0, 0.6455, 0.8718, 0.667, 0.8718, 0.596, 1.0, 0.5832, 0.204, 0.5833, 0.0, 0.6667, 0.0, 0.6668, 0.204, 0.596, 1.0, 0.583, 0.8718, 0.6045, 0.8718, 0.5457, 1.0, 0.5207, 0.204, 0.5208, 0.0, 0.6042, 0.0, 0.6043, 0.204, 0.5457, 1.0, 0.5205, 0.8718, 0.542, 0.8718, 0.4945, 1.0, 0.4582, 0.204, 0.4583, 0.0, 0.5417, 0.0, 0.5418, 0.204, 0.4945, 1.0, 0.458, 0.8718, 0.4795, 0.8718, 0.443, 1.0, 0.3957, 0.204, 0.3958, 0.0, 0.4792, 0.0, 0.4793, 0.204, 0.443, 1.0, 0.3955, 0.8718, 0.417, 0.8718, 0.3918, 1.0, 0.3332, 0.204, 0.3333, 0.0, 0.4167, 0.0, 0.4168, 0.204, 0.3918, 1.0, 0.333, 0.8718, 0.3545, 0.8718, 0.3415, 1.0, 0.2707, 0.204, 0.2708, 0.0, 0.3542, 0.0, 0.3543, 0.204, 0.3415, 1.0, 0.2705, 0.8718, 0.292, 0.8718, 0.2931, 1.0, 0.2082, 0.204, 0.2083, 0.0, 0.2917, 0.0, 0.2918, 0.204, 0.2931, 1.0, 0.208, 0.8718, 0.2295, 0.8718, 0.2482, 1.0, 0.1457, 0.204, 0.1458, 0.0, 0.2292, 0.0, 0.2293, 0.204, 0.2482, 1.0, 0.1455, 0.8718, 0.167, 0.8718, 0.2112, 1.0, 0.08324, 0.204, 0.08333, 0.0, 0.1667, 0.0, 0.1668, 0.204, 0.2112, 1.0, 0.08296, 0.8718, 0.1045, 0.8718, 0.1984, 1.0, 0.02074, 0.204, 0.02083, 0.0, 0.1042, 0.0, 0.1043, 0.204, 0.1984, 1.0, 0.02046, 0.8718, 0.04204, 0.8718, 0.3068, 1.0, 0.9581, 0.6399, 0.958, 0.8718, 0.9795, 0.8718, 0.9794, 0.6399, 0.9583, 0.0, 0.9582, 0.204, 0.9793, 0.204, 0.9792, 0.0, 0.9582, 0.204, 0.9582, 0.4219, 0.9793, 0.4219, 0.9793, 0.204, 0.9582, 0.4219, 0.9581, 0.6399, 0.9794, 0.6399, 0.9793, 0.4219, 0.02046, 0.8718, 0.02056, 0.6399, 0.1044, 0.6399, 0.1045, 0.8718, 0.02056, 0.6399, 0.02065, 0.4219, 0.1043, 0.4219, 0.1044, 0.6399, 0.02065, 0.4219, 0.02074, 0.204, 0.1043, 0.204, 0.1043, 0.4219, 0.08296, 0.8718, 0.08306, 0.6399, 0.1669, 0.6399, 0.167, 0.8718, 0.08306, 0.6399, 0.08315, 0.4219, 0.1668, 0.4219, 0.1669, 0.6399, 0.08315, 0.4219, 0.08324, 0.204, 0.1668, 0.204, 0.1668, 0.4219, 0.1455, 0.8718, 0.1456, 0.6399, 0.2294, 0.6399, 0.2295, 0.8718, 0.1456, 0.6399, 0.1457, 0.4219, 0.2293, 0.4219, 0.2294, 0.6399, 0.1457, 0.4219, 0.1457, 0.204, 0.2293, 0.204, 0.2293, 0.4219, 0.208, 0.8718, 0.2081, 0.6399, 0.2919, 0.6399, 0.292, 0.8718, 0.2081, 0.6399, 0.2082, 0.4219, 0.2918, 0.4219, 0.2919, 0.6399, 0.2082, 0.4219, 0.2082, 0.204, 0.2918, 0.204, 0.2918, 0.4219, 0.2705, 0.8718, 0.2706, 0.6399, 0.3544, 0.6399, 0.3545, 0.8718, 0.2706, 0.6399, 0.2707, 0.4219, 0.3543, 0.4219, 0.3544, 0.6399, 0.2707, 0.4219, 0.2707, 0.204, 0.3543, 0.204, 0.3543, 0.4219, 0.333, 0.8718, 0.3331, 0.6399, 0.4169, 0.6399, 0.417, 0.8718, 0.3331, 0.6399, 0.3332, 0.4219, 0.4168, 0.4219, 0.4169, 0.6399, 0.3332, 0.4219, 0.3332, 0.204, 0.4168, 0.204, 0.4168, 0.4219, 0.3955, 0.8718, 0.3956, 0.6399, 0.4794, 0.6399, 0.4795, 0.8718, 0.3956, 0.6399, 0.3957, 0.4219, 0.4793, 0.4219, 0.4794, 0.6399, 0.3957, 0.4219, 0.3957, 0.204, 0.4793, 0.204, 0.4793, 0.4219, 0.458, 0.8718, 0.4581, 0.6399, 0.5419, 0.6399, 0.542, 0.8718, 0.4581, 0.6399, 0.4582, 0.4219, 0.5418, 0.4219, 0.5419, 0.6399, 0.4582, 0.4219, 0.4582, 0.204, 0.5418, 0.204, 0.5418, 0.4219, 0.5205, 0.8718, 0.5206, 0.6399, 0.6044, 0.6399, 0.6045, 0.8718, 0.5206, 0.6399, 0.5207, 0.4219, 0.6043, 0.4219, 0.6044, 0.6399, 0.5207, 0.4219, 0.5207, 0.204, 0.6043, 0.204, 0.6043, 0.4219, 0.583, 0.8718, 0.5831, 0.6399, 0.6669, 0.6399, 0.667, 0.8718, 0.5831, 0.6399, 0.5832, 0.4219, 0.6668, 0.4219, 0.6669, 0.6399, 0.5832, 0.4219, 0.5832, 0.204, 0.6668, 0.204, 0.6668, 0.4219, 0.6455, 0.8718, 0.6456, 0.6399, 0.7294, 0.6399, 0.7295, 0.8718, 0.6456, 0.6399, 0.6457, 0.4219, 0.7293, 0.4219, 0.7294, 0.6399, 0.6457, 0.4219, 0.6457, 0.204, 0.7293, 0.204, 0.7293, 0.4219, 0.708, 0.8718, 0.7081, 0.6399, 0.7919, 0.6399, 0.792, 0.8718, 0.7081, 0.6399, 0.7082, 0.4219, 0.7918, 0.4219, 0.7919, 0.6399, 0.7082, 0.4219, 0.7082, 0.204, 0.7918, 0.204, 0.7918, 0.4219, 0.7705, 0.8718, 0.7706, 0.6399, 0.8544, 0.6399, 0.8545, 0.8718, 0.7706, 0.6399, 0.7707, 0.4219, 0.8543, 0.4219, 0.8544, 0.6399, 0.7707, 0.4219, 0.7707, 0.204, 0.8543, 0.204, 0.8543, 0.4219, 0.833, 0.8718, 0.8331, 0.6399, 0.9169, 0.6399, 0.917, 0.8718, 0.8331, 0.6399, 0.8332, 0.4219, 0.9168, 0.4219, 0.9169, 0.6399, 0.8332, 0.4219, 0.8332, 0.204, 0.9168, 0.204, 0.9168, 0.4219, 0.8955, 0.8718, 0.8956, 0.6399, 0.9794, 0.6399, 0.9795, 0.8718, 0.8956, 0.6399, 0.8957, 0.4219, 0.9793, 0.4219, 0.9794, 0.6399, 0.8957, 0.4219, 0.8957, 0.204, 0.9793, 0.204, 0.9793, 0.4219, 0.04167, 0.0, 0.04176, 0.204, 0.0, 0.2041, 0.0, 0.0001244, 0.04176, 0.204, 0.04185, 0.4219, 0.0, 0.4221, 0.0, 0.2041, 0.04185, 0.4219, 0.04194, 0.6399, 0.0, 0.64, 0.0, 0.4221, 0.8958, 0.0, 0.8957, 0.204, 0.9168, 0.204, 0.9167, 0.0, 0.8957, 0.204, 0.8957, 0.4219, 0.9168, 0.4219, 0.9168, 0.204, 0.8957, 0.4219, 0.8956, 0.6399, 0.9169, 0.6399, 0.9168, 0.4219, 0.08333, 0.0, 0.08324, 0.204, 0.1043, 0.204, 0.1042, 0.0, 0.08324, 0.204, 0.08315, 0.4219, 0.1043, 0.4219, 0.1043, 0.204, 0.08315, 0.4219, 0.08306, 0.6399, 0.1044, 0.6399, 0.1043, 0.4219, 0.1458, 0.0, 0.1457, 0.204, 0.1668, 0.204, 0.1667, 0.0, 0.1457, 0.204, 0.1457, 0.4219, 0.1668, 0.4219, 0.1668, 0.204, 0.1457, 0.4219, 0.1456, 0.6399, 0.1669, 0.6399, 0.1668, 0.4219, 0.2083, 0.0, 0.2082, 0.204, 0.2293, 0.204, 0.2292, 0.0, 0.2082, 0.204, 0.2082, 0.4219, 0.2293, 0.4219, 0.2293, 0.204, 0.2082, 0.4219, 0.2081, 0.6399, 0.2294, 0.6399, 0.2293, 0.4219, 0.2708, 0.0, 0.2917, 0.0, 0.2918, 0.204, 0.2707, 0.204, 0.2707, 0.204, 0.2918, 0.204, 0.2918, 0.4219, 0.2707, 0.4219, 0.2707, 0.4219, 0.2918, 0.4219, 0.2919, 0.6399, 0.2706, 0.6399, 0.3333, 0.0, 0.3332, 0.204, 0.3543, 0.204, 0.3542, 0.0, 0.3332, 0.204, 0.3332, 0.4219, 0.3543, 0.4219, 0.3543, 0.204, 0.3332, 0.4219, 0.3331, 0.6399, 0.3544, 0.6399, 0.3543, 0.4219, 0.3958, 0.0, 0.3957, 0.204, 0.4168, 0.204, 0.4167, 0.0, 0.3957, 0.204, 0.3957, 0.4219, 0.4168, 0.4219, 0.4168, 0.204, 0.3957, 0.4219, 0.3956, 0.6399, 0.4169, 0.6399, 0.4168, 0.4219, 0.4583, 0.0, 0.4582, 0.204, 0.4793, 0.204, 0.4792, 0.0, 0.4582, 0.204, 0.4582, 0.4219, 0.4793, 0.4219, 0.4793, 0.204, 0.4582, 0.4219, 0.4581, 0.6399, 0.4794, 0.6399, 0.4793, 0.4219, 0.5208, 0.0, 0.5207, 0.204, 0.5418, 0.204, 0.5417, 0.0, 0.5207, 0.204, 0.5207, 0.4219, 0.5418, 0.4219, 0.5418, 0.204, 0.5207, 0.4219, 0.5206, 0.6399, 0.5419, 0.6399, 0.5418, 0.4219, 0.5833, 0.0, 0.5832, 0.204, 0.6043, 0.204, 0.6042, 0.0, 0.5832, 0.204, 0.5832, 0.4219, 0.6043, 0.4219, 0.6043, 0.204, 0.5832, 0.4219, 0.5831, 0.6399, 0.6044, 0.6399, 0.6043, 0.4219, 0.6458, 0.0, 0.6457, 0.204, 0.6668, 0.204, 0.6667, 0.0, 0.6457, 0.204, 0.6457, 0.4219, 0.6668, 0.4219, 0.6668, 0.204, 0.6457, 0.4219, 0.6456, 0.6399, 0.6669, 0.6399, 0.6668, 0.4219, 0.7083, 0.0, 0.7082, 0.204, 0.7293, 0.204, 0.7292, 0.0, 0.7082, 0.204, 0.7082, 0.4219, 0.7293, 0.4219, 0.7293, 0.204, 0.7082, 0.4219, 0.7081, 0.6399, 0.7294, 0.6399, 0.7293, 0.4219, 0.7708, 0.0, 0.7707, 0.204, 0.7918, 0.204, 0.7917, 0.0, 0.7707, 0.204, 0.7707, 0.4219, 0.7918, 0.4219, 0.7918, 0.204, 0.7707, 0.4219, 0.7706, 0.6399, 0.7919, 0.6399, 0.7918, 0.4219, 0.8333, 0.0, 0.8332, 0.204, 0.8543, 0.204, 0.8542, 0.0, 0.8332, 0.204, 0.8332, 0.4219, 0.8543, 0.4219, 0.8543, 0.204, 0.8332, 0.4219, 0.8331, 0.6399, 0.8544, 0.6399, 0.8543, 0.4219, 0.02083, 0.0, 0.02074, 0.204, 0.04176, 0.204, 0.04167, 0.0, 0.02074, 0.204, 0.02065, 0.4219, 0.04185, 0.4219, 0.04176, 0.204, 0.02065, 0.4219, 0.02056, 0.6399, 0.04194, 0.6399, 0.04185, 0.4219, 0.6042, 0.0, 0.5833, 0.0, 0.5833, 0.0, 0.6042, 0.0, 0.2083, 0.0, 0.2917, 0.0, 0.2917, 0.0, 0.2083, 0.0, 0.5417, 0.0, 0.5208, 0.0, 0.5208, 0.0, 0.5417, 0.0, 0.7083, 0.0, 0.7917, 0.0, 0.7917, 0.0, 0.7083, 0.0, 0.4792, 0.0, 0.4583, 0.0, 0.4583, 0.0, 0.4792, 0.0, 0.02083, 0.0, 0.1042, 0.0, 0.1042, 0.0, 0.02083, 0.0, 0.5208, 0.0, 0.6042, 0.0, 0.6042, 0.0, 0.5208, 0.0, 0.4167, 0.0, 0.3958, 0.0, 0.3958, 0.0, 0.4167, 0.0, 0.3542, 0.0, 0.3333, 0.0, 0.3333, 0.0, 0.3542, 0.0, 0.3333, 0.0, 0.4167, 0.0, 0.4167, 0.0, 0.3333, 0.0, 0.8333, 0.0, 0.9167, 0.0, 0.9167, 0.0, 0.8333, 0.0, 0.2708, 0.0, 0.2917, 0.0, 0.2917, 0.0, 0.2708, 0.0, 0.1458, 0.0, 0.2292, 0.0, 0.2292, 0.0, 0.1458, 0.0, 0.2292, 0.0, 0.2083, 0.0, 0.2083, 0.0, 0.2292, 0.0, 0.6458, 0.0, 0.7292, 0.0, 0.7292, 0.0, 0.6458, 0.0, 0.9792, 0.0, 0.9583, 0.0, 0.9583, 0.0, 0.9792, 0.0, 0.0, 0.0001244, 0.04167, 0.0, 0.04167, 0.0, 0.0, 0.0001244, 0.1667, 0.0, 0.1458, 0.0, 0.1458, 0.0, 0.1667, 0.0, 0.04167, 0.0, 0.02083, 0.0, 0.02083, 0.0, 0.04167, 0.0, 0.4583, 0.0, 0.5417, 0.0, 0.5417, 0.0, 0.4583, 0.0, 0.1042, 0.0, 0.08333, 0.0, 0.08333, 0.0, 0.1042, 0.0, 0.9167, 0.0, 0.8958, 0.0, 0.8958, 0.0, 0.9167, 0.0, 0.2708, 0.0, 0.3542, 0.0, 0.3542, 0.0, 0.2708, 0.0, 0.8542, 0.0, 0.8333, 0.0, 0.8333, 0.0, 0.8542, 0.0, 0.7708, 0.0, 0.8542, 0.0, 0.8542, 0.0, 0.7708, 0.0, 0.7917, 0.0, 0.7708, 0.0, 0.7708, 0.0, 0.7917, 0.0, 0.08333, 0.0, 0.1667, 0.0, 0.1667, 0.0, 0.08333, 0.0, 0.5833, 0.0, 0.6667, 0.0, 0.6667, 0.0, 0.5833, 0.0, 0.7292, 0.0, 0.7083, 0.0, 0.7083, 0.0, 0.7292, 0.0, 0.6667, 0.0, 0.6458, 0.0, 0.6458, 0.0, 0.6667, 0.0, 0.3958, 0.0, 0.4792, 0.0, 0.4792, 0.0, 0.3958, 0.0, 0.8958, 0.0, 0.9792, 0.0, 0.9792, 0.0, 0.8958, 0.0])
me_cylinder_001.use_remesh_preserve_volume = False
me_cylinder_001.use_remesh_preserve_attributes = False
me_cylinder_001.use_mirror_vertex_groups = False
me_cylinder_001.update()
me_cube_002 = bpy.data.meshes.new('Cube.002')
me_cube_002.from_pydata([(-0.1671, -0.349, -0.1401), (-0.1671, -0.349, 0.1401), (-0.1671, 0.349, -0.1401), (-0.1671, 0.349, 0.1401), (0.1671, -0.349, -0.1401), (0.1671, -0.349, 0.1401), (0.1671, 0.349, -0.1401), (0.1671, 0.349, 0.1401), (-0.1671, -0.349, -0.1401), (-0.1671, -0.349, 0.1401), (-0.1671, 0.349, -0.1401), (-0.1671, 0.349, 0.1401), (0.1671, -0.349, -0.1401), (0.1671, -0.349, 0.1401)], [], [(5, 1, 9, 13), (2, 3, 7, 6), (6, 7, 5, 4), (1, 3, 11, 9), (2, 6, 4, 0), (7, 3, 1, 5), (8, 9, 11, 10), (12, 13, 9, 8), (2, 0, 8, 10), (4, 5, 13, 12), (3, 2, 10, 11), (0, 4, 12, 8)])
_uv = me_cube_002.uv_layers.new(name='UVMap')
_uv.uv.foreach_set('vector', [0.625, 0.75, 0.875, 0.75, 0.875, 0.75, 0.625, 0.75, 0.375, 0.25, 0.625, 0.25, 0.625, 0.5, 0.375, 0.5, 0.375, 0.5, 0.625, 0.5, 0.625, 0.75, 0.375, 0.75, 0.875, 0.75, 0.875, 0.5, 0.875, 0.5, 0.875, 0.75, 0.125, 0.5, 0.375, 0.5, 0.375, 0.75, 0.125, 0.75, 0.625, 0.5, 0.875, 0.5, 0.875, 0.75, 0.625, 0.75, 0.375, 0.0, 0.625, 0.0, 0.625, 0.25, 0.375, 0.25, 0.375, 0.75, 0.625, 0.75, 0.625, 1.0, 0.375, 1.0, 0.125, 0.5, 0.125, 0.75, 0.125, 0.75, 0.125, 0.5, 0.375, 0.75, 0.625, 0.75, 0.625, 0.75, 0.375, 0.75, 0.625, 0.25, 0.375, 0.25, 0.375, 0.25, 0.625, 0.25, 0.125, 0.75, 0.375, 0.75, 0.375, 0.75, 0.125, 0.75])
me_cube_002.use_remesh_preserve_volume = False
me_cube_002.use_remesh_preserve_attributes = False
me_cube_002.use_mirror_vertex_groups = False
me_cube_002.update()
me_cube_003 = bpy.data.meshes.new('Cube.003')
me_cube_003.from_pydata([(-0.1671, -0.349, -0.1401), (-0.1671, -0.349, 0.1401), (-0.1671, 0.349, -0.1401), (-0.1671, 0.349, 0.1401), (0.1671, -0.349, -0.1401), (0.1671, -0.349, 0.1401), (0.1671, 0.349, -0.1401), (0.1671, 0.349, 0.1401), (-0.1671, -0.349, -0.1401), (-0.1671, -0.349, 0.1401), (-0.1671, 0.349, -0.1401), (0.1671, -0.349, -0.1401), (0.1671, -0.349, 0.1401)], [], [(0, 1, 3, 2), (2, 3, 7, 6), (6, 7, 5, 4), (0, 4, 11, 8), (2, 6, 4, 0), (7, 3, 1, 5), (11, 12, 9, 8), (5, 1, 9, 12), (2, 0, 8, 10), (4, 5, 12, 11), (1, 0, 8, 9)])
_uv = me_cube_003.uv_layers.new(name='UVMap')
_uv.uv.foreach_set('vector', [0.375, 0.0, 0.625, 0.0, 0.625, 0.25, 0.375, 0.25, 0.375, 0.25, 0.625, 0.25, 0.625, 0.5, 0.375, 0.5, 0.375, 0.5, 0.625, 0.5, 0.625, 0.75, 0.375, 0.75, 0.125, 0.75, 0.375, 0.75, 0.375, 0.75, 0.125, 0.75, 0.125, 0.5, 0.375, 0.5, 0.375, 0.75, 0.125, 0.75, 0.625, 0.5, 0.875, 0.5, 0.875, 0.75, 0.625, 0.75, 0.375, 0.75, 0.625, 0.75, 0.625, 1.0, 0.375, 1.0, 0.625, 0.75, 0.875, 0.75, 0.875, 0.75, 0.625, 0.75, 0.375, 0.25, 0.375, 0.0, 0.375, 0.0, 0.375, 0.25, 0.375, 0.75, 0.625, 0.75, 0.625, 0.75, 0.375, 0.75, 0.625, 0.0, 0.375, 0.0, 0.375, 0.0, 0.625, 0.0])
me_cube_003.use_remesh_preserve_volume = False
me_cube_003.use_remesh_preserve_attributes = False
me_cube_003.use_mirror_vertex_groups = False
me_cube_003.update()

# ---- objects
ob_support_1 = bpy.data.objects.new('Support 1', me_cube)
ob_support_2 = bpy.data.objects.new('Support 2', me_cube_001)
ob_main = bpy.data.objects.new('Main', me_cylinder_001)
ob_middle_block_1 = bpy.data.objects.new('Middle block 1', me_cube_002)
ob_middle_block_2 = bpy.data.objects.new('Middle block 2', me_cube_003)

# ---- transforms, parenting, visibility, modifiers, constraints
ob_support_1.location = (0.0, -0.7188, 0.1856)
ob_support_1.lock_rotations_4d = False
ob_support_1.empty_display_type = 'ARROWS'
ob_support_1.lineart.crease_threshold = 0.0
ob_support_2.location = (0.0, 0.7149, 0.1856)
ob_support_2.lock_rotations_4d = False
ob_support_2.empty_display_type = 'ARROWS'
ob_support_2.lineart.crease_threshold = 0.0
ob_main.location = (-0.05965, -0.006374, 0.835)
ob_main.lineart.crease_threshold = 0.0
ob_middle_block_1.location = (-0.3106, 0.00775, 0.239)
ob_middle_block_1.lineart.crease_threshold = 0.0
ob_middle_block_2.location = (0.3043, 0.01324, 0.2339)
ob_middle_block_2.lineart.crease_threshold = 0.0

# ---- collection membership
col_collection.objects.link(ob_support_1)
col_collection.objects.link(ob_support_2)
col_collection.objects.link(ob_main)
col_collection.objects.link(ob_middle_block_1)
col_collection.objects.link(ob_middle_block_2)

# ---- scene / render settings (as saved in the file)
scene.frame_start = 1; scene.frame_end = 250; scene.frame_set(1)
scene.render.engine = 'BLENDER_EEVEE_NEXT'
scene.cycles.use_denoising = False
scene.cycles.samples = 128
scene.cycles.sampling_pattern = 'TABULATED_SOBOL'
scene.cycles.use_adaptive_sampling = False
scene.cycles.use_light_tree = False
scene.view_settings.view_transform = 'Filmic'
bpy.context.view_layer.update()

# ---- added for rendering (the .blend has no active camera and no usable light): camera, sun
cam_auto = bpy.data.cameras.new('AutoCamera')
cam_auto.lens = 50.0
cam_auto.sensor_width = 36.0
cam_auto.clip_end = 1000.0
ob_auto_camera = bpy.data.objects.new('AutoCamera', cam_auto)
scene.collection.objects.link(ob_auto_camera)
ob_auto_camera.location = (4.01501, -4.86213, 3.82028)
ob_auto_camera.rotation_euler = (1.09748, -7.21219e-08, 0.694738)
scene.camera = ob_auto_camera
light_auto_sun = bpy.data.lights.new('AutoSun', 'SUN')
light_auto_sun.energy = 3.0
light_auto_sun.angle = 0.0523599
ob_auto_sun = bpy.data.objects.new('AutoSun', light_auto_sun)
scene.collection.objects.link(ob_auto_sun)
ob_auto_sun.rotation_euler = (0.872665, 0.174533, 0.523599)
bpy.context.view_layer.update()
